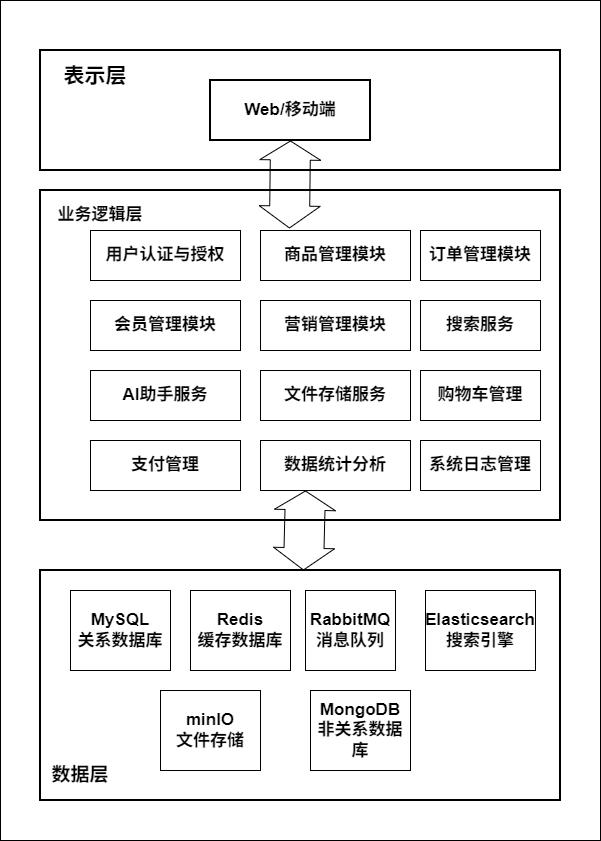

The diagram above was exported from draw.io. Its source (the exported page's mxGraphModel, read from the mxfile embedded in the PNG):
<mxGraphModel dx="1193" dy="1944" grid="1" gridSize="10" guides="1" tooltips="1" connect="1" arrows="1" fold="1" page="1" pageScale="1" pageWidth="827" pageHeight="1169" background="#ffffff" math="0" shadow="0">
  <root>
    <mxCell id="0" />
    <mxCell id="1" parent="0" />
    <mxCell id="xGNfJKeMBPX5V1WWMjRF-1" parent="1" style="rounded=0;whiteSpace=wrap;html=1;fontStyle=1" value="" vertex="1">
      <mxGeometry height="840" width="600" x="200" y="-20" as="geometry" />
    </mxCell>
    <mxCell id="xGNfJKeMBPX5V1WWMjRF-2" parent="1" style="rounded=0;whiteSpace=wrap;html=1;strokeWidth=2;fontStyle=1" value="" vertex="1">
      <mxGeometry height="120" width="520" x="240" y="30" as="geometry" />
    </mxCell>
    <mxCell id="xGNfJKeMBPX5V1WWMjRF-3" parent="1" style="rounded=0;whiteSpace=wrap;html=1;strokeWidth=2;align=center;fontSize=17;fontStyle=1" value="Web/移动端" vertex="1">
      <mxGeometry height="60" width="160" x="410" y="60" as="geometry" />
    </mxCell>
    <mxCell id="xGNfJKeMBPX5V1WWMjRF-4" parent="1" style="rounded=0;whiteSpace=wrap;html=1;strokeWidth=1;align=center;fontStyle=1" value="Vue.js管理后台&lt;br&gt;mall-admin-web" vertex="1">
      <mxGeometry height="60" width="180" x="280" y="170" as="geometry" />
    </mxCell>
    <mxCell id="xGNfJKeMBPX5V1WWMjRF-5" parent="1" style="rounded=0;whiteSpace=wrap;html=1;strokeWidth=1;align=center;fontStyle=1" value="UniApp移动端&lt;br&gt;mall-app-web" vertex="1">
      <mxGeometry height="60" width="180" x="530" y="170" as="geometry" />
    </mxCell>
    <mxCell id="xGNfJKeMBPX5V1WWMjRF-6" parent="1" style="rounded=0;whiteSpace=wrap;html=1;strokeWidth=2;fontStyle=1" value="" vertex="1">
      <mxGeometry height="330" width="520" x="240" y="170" as="geometry" />
    </mxCell>
    <mxCell id="xGNfJKeMBPX5V1WWMjRF-7" parent="1" style="rounded=0;whiteSpace=wrap;html=1;strokeWidth=1;align=center;fontSize=17;fontStyle=1" value="用户认证与授权" vertex="1">
      <mxGeometry height="50" width="150" x="290" y="210" as="geometry" />
    </mxCell>
    <mxCell id="xGNfJKeMBPX5V1WWMjRF-8" parent="1" style="rounded=0;whiteSpace=wrap;html=1;strokeWidth=1;align=center;fontSize=17;fontStyle=1" value="商品管理模块" vertex="1">
      <mxGeometry height="50" width="150" x="460" y="210" as="geometry" />
    </mxCell>
    <mxCell id="xGNfJKeMBPX5V1WWMjRF-9" parent="1" style="rounded=0;whiteSpace=wrap;html=1;strokeWidth=1;align=center;fontSize=17;fontStyle=1" value="订单管理模块" vertex="1">
      <mxGeometry height="50" width="120" x="620" y="210" as="geometry" />
    </mxCell>
    <mxCell id="xGNfJKeMBPX5V1WWMjRF-10" parent="1" style="rounded=0;whiteSpace=wrap;html=1;strokeWidth=1;align=center;fontSize=17;fontStyle=1" value="会员管理模块" vertex="1">
      <mxGeometry height="50" width="150" x="290" y="280" as="geometry" />
    </mxCell>
    <mxCell id="xGNfJKeMBPX5V1WWMjRF-11" parent="1" style="rounded=0;whiteSpace=wrap;html=1;strokeWidth=1;align=center;fontSize=17;fontStyle=1" value="营销管理模块" vertex="1">
      <mxGeometry height="50" width="150" x="460" y="280" as="geometry" />
    </mxCell>
    <mxCell id="xGNfJKeMBPX5V1WWMjRF-12" parent="1" style="rounded=0;whiteSpace=wrap;html=1;strokeWidth=1;align=center;fontSize=17;fontStyle=1" value="搜索服务" vertex="1">
      <mxGeometry height="50" width="120" x="620" y="280" as="geometry" />
    </mxCell>
    <mxCell id="xGNfJKeMBPX5V1WWMjRF-13" parent="1" style="rounded=0;whiteSpace=wrap;html=1;strokeWidth=1;align=center;fontSize=17;fontStyle=1" value="AI助手服务" vertex="1">
      <mxGeometry height="50" width="150" x="290" y="350" as="geometry" />
    </mxCell>
    <mxCell id="xGNfJKeMBPX5V1WWMjRF-14" parent="1" style="rounded=0;whiteSpace=wrap;html=1;strokeWidth=1;align=center;fontSize=17;fontStyle=1" value="文件存储服务" vertex="1">
      <mxGeometry height="50" width="150" x="460" y="350" as="geometry" />
    </mxCell>
    <mxCell id="xGNfJKeMBPX5V1WWMjRF-15" parent="1" style="rounded=0;whiteSpace=wrap;html=1;strokeWidth=1;align=center;fontSize=17;fontStyle=1" value="购物车管理" vertex="1">
      <mxGeometry height="50" width="120" x="620" y="350" as="geometry" />
    </mxCell>
    <mxCell id="xGNfJKeMBPX5V1WWMjRF-16" parent="1" style="rounded=0;whiteSpace=wrap;html=1;strokeWidth=1;align=center;fontSize=17;fontStyle=1" value="支付管理" vertex="1">
      <mxGeometry height="50" width="150" x="290" y="420" as="geometry" />
    </mxCell>
    <mxCell id="xGNfJKeMBPX5V1WWMjRF-17" parent="1" style="rounded=0;whiteSpace=wrap;html=1;strokeWidth=1;align=center;fontSize=17;fontStyle=1" value="数据统计分析" vertex="1">
      <mxGeometry height="50" width="150" x="460" y="420" as="geometry" />
    </mxCell>
    <mxCell id="xGNfJKeMBPX5V1WWMjRF-18" parent="1" style="rounded=0;whiteSpace=wrap;html=1;strokeWidth=1;align=center;fontSize=17;fontStyle=1" value="系统日志管理" vertex="1">
      <mxGeometry height="50" width="120" x="620" y="420" as="geometry" />
    </mxCell>
    <mxCell id="xGNfJKeMBPX5V1WWMjRF-19" parent="1" style="rounded=0;whiteSpace=wrap;html=1;strokeWidth=2;fontStyle=1" value="" vertex="1">
      <mxGeometry height="230" width="520" x="240" y="550" as="geometry" />
    </mxCell>
    <mxCell id="xGNfJKeMBPX5V1WWMjRF-20" parent="1" style="shape=cylinder;whiteSpace=wrap;html=1;strokeWidth=1;fontStyle=1" value="" vertex="1">
      <mxGeometry height="80" width="100" x="270" y="570" as="geometry" />
    </mxCell>
    <mxCell id="xGNfJKeMBPX5V1WWMjRF-21" parent="1" style="whiteSpace=wrap;html=1;align:center;fontSize=17;fontStyle=1" value="MySQL&lt;br&gt;关系数据库" vertex="1">
      <mxGeometry height="80" width="100" x="270" y="570" as="geometry" />
    </mxCell>
    <mxCell id="xGNfJKeMBPX5V1WWMjRF-22" parent="1" style="shape=cylinder;whiteSpace=wrap;html=1;strokeWidth=1;fontStyle=1" value="" vertex="1">
      <mxGeometry height="80" width="100" x="390" y="570" as="geometry" />
    </mxCell>
    <mxCell id="xGNfJKeMBPX5V1WWMjRF-23" parent="1" style="whiteSpace=wrap;html=1;align:center;fontSize=17;fontStyle=1" value="Redis&lt;br&gt;缓存数据库" vertex="1">
      <mxGeometry height="80" width="100" x="390" y="570" as="geometry" />
    </mxCell>
    <mxCell id="xGNfJKeMBPX5V1WWMjRF-24" parent="1" style="rounded=0;whiteSpace=wrap;html=1;strokeWidth=1;align:center;fontSize=17;fontStyle=1" value="RabbitMQ&lt;br&gt;消息队列" vertex="1">
      <mxGeometry height="80" width="90" x="505" y="570" as="geometry" />
    </mxCell>
    <mxCell id="xGNfJKeMBPX5V1WWMjRF-25" parent="1" style="whiteSpace=wrap;html=1;align:center;fontSize=17;fontStyle=1" value="Elasticsearch&lt;br&gt;搜索引擎" vertex="1">
      <mxGeometry height="80" width="110" x="625" y="570" as="geometry" />
    </mxCell>
    <mxCell id="xGNfJKeMBPX5V1WWMjRF-26" parent="1" style="text;html=1;whiteSpace=wrap;strokeColor=none;fillColor=none;align=center;verticalAlign=middle;rounded=0;fontStyle=1" value="&lt;font style=&quot;font-size: 19px;&quot;&gt;数据层&lt;/font&gt;" vertex="1">
      <mxGeometry height="30" width="60" x="250" y="740" as="geometry" />
    </mxCell>
    <mxCell id="xGNfJKeMBPX5V1WWMjRF-27" parent="1" style="text;html=1;whiteSpace=wrap;strokeColor=none;fillColor=none;align=center;verticalAlign=middle;rounded=0;fontStyle=1" value="&lt;font style=&quot;font-size: 17px;&quot;&gt;业务逻辑层&lt;/font&gt;" vertex="1">
      <mxGeometry height="30" width="100" x="250" y="180" as="geometry" />
    </mxCell>
    <mxCell id="xGNfJKeMBPX5V1WWMjRF-28" parent="1" style="text;html=1;whiteSpace=wrap;strokeColor=none;fillColor=none;align=center;verticalAlign=middle;rounded=0;fontStyle=1" value="&lt;font style=&quot;font-size: 21px;&quot;&gt;表示层&lt;/font&gt;" vertex="1">
      <mxGeometry height="30" width="90" x="250" y="40" as="geometry" />
    </mxCell>
    <mxCell id="xGNfJKeMBPX5V1WWMjRF-29" edge="1" parent="1" source="xGNfJKeMBPX5V1WWMjRF-8" style="shape=flexArrow;endArrow=classic;startArrow=classic;html=1;rounded=0;width=40;startSize=7;exitX=0.193;exitY=-0.04;exitDx=0;exitDy=0;exitPerimeter=0;entryX=0.5;entryY=1;entryDx=0;entryDy=0;fontStyle=1" target="xGNfJKeMBPX5V1WWMjRF-3" value="">
      <mxGeometry height="100" relative="1" width="100" as="geometry">
        <mxPoint x="484.98" y="209.99999999999994" as="sourcePoint" />
        <mxPoint x="490" y="130" as="targetPoint" />
      </mxGeometry>
    </mxCell>
    <mxCell id="xGNfJKeMBPX5V1WWMjRF-30" edge="1" parent="1" source="xGNfJKeMBPX5V1WWMjRF-19" style="shape=flexArrow;endArrow=classic;startArrow=classic;html=1;rounded=0;width=40;startSize=7;entryX=0.5;entryY=1;entryDx=0;entryDy=0;fontStyle=1" value="">
      <mxGeometry height="100" relative="1" width="100" as="geometry">
        <mxPoint x="505" y="540" as="sourcePoint" />
        <mxPoint x="505" y="470" as="targetPoint" />
      </mxGeometry>
    </mxCell>
    <mxCell id="xGNfJKeMBPX5V1WWMjRF-31" parent="1" style="whiteSpace=wrap;html=1;align:center;fontSize=17;fontStyle=1" value="minIO&lt;br&gt;文件存储" vertex="1">
      <mxGeometry height="80" width="100" x="360" y="670" as="geometry" />
    </mxCell>
    <mxCell id="xGNfJKeMBPX5V1WWMjRF-32" parent="1" style="whiteSpace=wrap;html=1;align:center;fontSize=17;fontStyle=1" value="MongoDB&lt;br&gt;非关系数据库" vertex="1">
      <mxGeometry height="80" width="100" x="510" y="670" as="geometry" />
    </mxCell>
  </root>
</mxGraphModel>